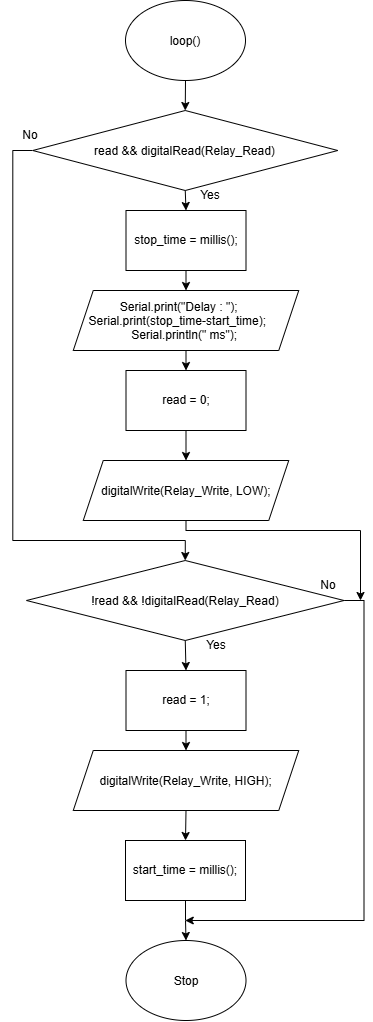

The diagram above was exported from draw.io. Its source (the exported page's mxGraphModel, read from the mxfile embedded in the PNG):
<mxGraphModel dx="934" dy="572" grid="1" gridSize="10" guides="1" tooltips="1" connect="1" arrows="1" fold="1" page="1" pageScale="1" pageWidth="850" pageHeight="1100" math="0" shadow="0">
  <root>
    <mxCell id="0" />
    <mxCell id="1" parent="0" />
    <mxCell id="TaY_a5sXQ_1A6XKahJFN-13" edge="1" parent="1" source="TaY_a5sXQ_1A6XKahJFN-1" style="edgeStyle=orthogonalEdgeStyle;rounded=0;orthogonalLoop=1;jettySize=auto;html=1;exitX=0.5;exitY=1;exitDx=0;exitDy=0;entryX=0.5;entryY=0;entryDx=0;entryDy=0;" target="TaY_a5sXQ_1A6XKahJFN-2">
      <mxGeometry relative="1" as="geometry" />
    </mxCell>
    <mxCell id="TaY_a5sXQ_1A6XKahJFN-1" parent="1" style="ellipse;whiteSpace=wrap;html=1;shapeInside=1;" value="loop()" vertex="1">
      <mxGeometry height="80" width="120" x="365" y="40" as="geometry" />
    </mxCell>
    <mxCell id="TaY_a5sXQ_1A6XKahJFN-14" edge="1" parent="1" source="TaY_a5sXQ_1A6XKahJFN-2" style="edgeStyle=orthogonalEdgeStyle;rounded=0;orthogonalLoop=1;jettySize=auto;html=1;exitX=0.5;exitY=1;exitDx=0;exitDy=0;entryX=0.5;entryY=0;entryDx=0;entryDy=0;" target="TaY_a5sXQ_1A6XKahJFN-4">
      <mxGeometry relative="1" as="geometry" />
    </mxCell>
    <mxCell id="TaY_a5sXQ_1A6XKahJFN-18" edge="1" parent="1" source="TaY_a5sXQ_1A6XKahJFN-2" style="edgeStyle=orthogonalEdgeStyle;rounded=0;orthogonalLoop=1;jettySize=auto;html=1;exitX=0;exitY=0.5;exitDx=0;exitDy=0;entryX=0.5;entryY=0;entryDx=0;entryDy=0;" target="TaY_a5sXQ_1A6XKahJFN-9">
      <mxGeometry relative="1" as="geometry">
        <Array as="points">
          <mxPoint x="252.3" y="190" />
          <mxPoint x="252.3" y="580" />
          <mxPoint x="424.8" y="580" />
        </Array>
      </mxGeometry>
    </mxCell>
    <mxCell id="TaY_a5sXQ_1A6XKahJFN-2" parent="1" style="rhombus;whiteSpace=wrap;html=1;shapeInside=1;" value="read &amp;amp;&amp;amp; digitalRead(Relay_Read)" vertex="1">
      <mxGeometry height="80" width="305" x="272.25" y="150" as="geometry" />
    </mxCell>
    <mxCell id="TaY_a5sXQ_1A6XKahJFN-15" edge="1" parent="1" source="TaY_a5sXQ_1A6XKahJFN-4" style="edgeStyle=orthogonalEdgeStyle;rounded=0;orthogonalLoop=1;jettySize=auto;html=1;exitX=0.5;exitY=1;exitDx=0;exitDy=0;entryX=0.5;entryY=0;entryDx=0;entryDy=0;" target="TaY_a5sXQ_1A6XKahJFN-5">
      <mxGeometry relative="1" as="geometry" />
    </mxCell>
    <mxCell id="TaY_a5sXQ_1A6XKahJFN-4" parent="1" style="rounded=0;whiteSpace=wrap;html=1;" value="stop_time = millis();" vertex="1">
      <mxGeometry height="60" width="120" x="365.5" y="250" as="geometry" />
    </mxCell>
    <mxCell id="TaY_a5sXQ_1A6XKahJFN-16" edge="1" parent="1" source="TaY_a5sXQ_1A6XKahJFN-5" style="edgeStyle=orthogonalEdgeStyle;rounded=0;orthogonalLoop=1;jettySize=auto;html=1;exitX=0.5;exitY=1;exitDx=0;exitDy=0;entryX=0.5;entryY=0;entryDx=0;entryDy=0;" target="TaY_a5sXQ_1A6XKahJFN-6">
      <mxGeometry relative="1" as="geometry" />
    </mxCell>
    <mxCell id="TaY_a5sXQ_1A6XKahJFN-5" parent="1" style="shape=parallelogram;perimeter=parallelogramPerimeter;whiteSpace=wrap;html=1;shapeInside=1;fixedSize=1;" value="Serial.print(&quot;Delay : &quot;);&amp;nbsp; &amp;nbsp; &amp;nbsp; &amp;nbsp; Serial.print(stop_time-start_time);&amp;nbsp; &amp;nbsp; &amp;nbsp; &amp;nbsp; Serial.println(&quot; ms&quot;);" vertex="1">
      <mxGeometry height="60" width="225.5" x="312.75" y="330" as="geometry" />
    </mxCell>
    <mxCell id="TaY_a5sXQ_1A6XKahJFN-17" edge="1" parent="1" source="TaY_a5sXQ_1A6XKahJFN-6" style="edgeStyle=orthogonalEdgeStyle;rounded=0;orthogonalLoop=1;jettySize=auto;html=1;exitX=0.5;exitY=1;exitDx=0;exitDy=0;entryX=0.5;entryY=0;entryDx=0;entryDy=0;" target="TaY_a5sXQ_1A6XKahJFN-8">
      <mxGeometry relative="1" as="geometry" />
    </mxCell>
    <mxCell id="TaY_a5sXQ_1A6XKahJFN-6" parent="1" style="rounded=0;whiteSpace=wrap;html=1;" value="read = 0;" vertex="1">
      <mxGeometry height="60" width="120" x="365.5" y="410" as="geometry" />
    </mxCell>
    <mxCell id="TaY_a5sXQ_1A6XKahJFN-23" edge="1" parent="1" source="TaY_a5sXQ_1A6XKahJFN-8" style="edgeStyle=orthogonalEdgeStyle;rounded=0;orthogonalLoop=1;jettySize=auto;html=1;exitX=0.5;exitY=1;exitDx=0;exitDy=0;">
      <mxGeometry relative="1" as="geometry">
        <Array as="points">
          <mxPoint x="425.5" y="570" />
          <mxPoint x="600" y="570" />
        </Array>
        <mxPoint x="600" y="640" as="targetPoint" />
      </mxGeometry>
    </mxCell>
    <mxCell id="TaY_a5sXQ_1A6XKahJFN-8" parent="1" style="shape=parallelogram;perimeter=parallelogramPerimeter;whiteSpace=wrap;html=1;shapeInside=1;fixedSize=1;" value="digitalWrite(Relay_Write, LOW);" vertex="1">
      <mxGeometry height="60" width="205.5" x="322.75" y="500" as="geometry" />
    </mxCell>
    <mxCell id="TaY_a5sXQ_1A6XKahJFN-19" edge="1" parent="1" source="TaY_a5sXQ_1A6XKahJFN-9" style="edgeStyle=orthogonalEdgeStyle;rounded=0;orthogonalLoop=1;jettySize=auto;html=1;exitX=0.5;exitY=1;exitDx=0;exitDy=0;entryX=0.5;entryY=0;entryDx=0;entryDy=0;" target="TaY_a5sXQ_1A6XKahJFN-10">
      <mxGeometry relative="1" as="geometry" />
    </mxCell>
    <mxCell id="TaY_a5sXQ_1A6XKahJFN-24" edge="1" parent="1" source="TaY_a5sXQ_1A6XKahJFN-9" style="edgeStyle=orthogonalEdgeStyle;rounded=0;orthogonalLoop=1;jettySize=auto;html=1;exitX=1;exitY=0.5;exitDx=0;exitDy=0;">
      <mxGeometry relative="1" as="geometry">
        <Array as="points">
          <mxPoint x="603.5" y="640" />
          <mxPoint x="603.5" y="960" />
        </Array>
        <mxPoint x="424.75" y="960" as="targetPoint" />
      </mxGeometry>
    </mxCell>
    <mxCell id="TaY_a5sXQ_1A6XKahJFN-9" parent="1" style="rhombus;whiteSpace=wrap;html=1;shapeInside=1;" value="!read &amp;amp;&amp;amp; !digitalRead(Relay_Read)" vertex="1">
      <mxGeometry height="80" width="317.5" x="266" y="600" as="geometry" />
    </mxCell>
    <mxCell id="TaY_a5sXQ_1A6XKahJFN-20" edge="1" parent="1" source="TaY_a5sXQ_1A6XKahJFN-10" style="edgeStyle=orthogonalEdgeStyle;rounded=0;orthogonalLoop=1;jettySize=auto;html=1;exitX=0.5;exitY=1;exitDx=0;exitDy=0;entryX=0.5;entryY=0;entryDx=0;entryDy=0;" target="TaY_a5sXQ_1A6XKahJFN-11">
      <mxGeometry relative="1" as="geometry" />
    </mxCell>
    <mxCell id="TaY_a5sXQ_1A6XKahJFN-10" parent="1" style="rounded=0;whiteSpace=wrap;html=1;" value="read = 1;" vertex="1">
      <mxGeometry height="60" width="120" x="365.5" y="710" as="geometry" />
    </mxCell>
    <mxCell id="TaY_a5sXQ_1A6XKahJFN-21" edge="1" parent="1" source="TaY_a5sXQ_1A6XKahJFN-11" style="edgeStyle=orthogonalEdgeStyle;rounded=0;orthogonalLoop=1;jettySize=auto;html=1;exitX=0.5;exitY=1;exitDx=0;exitDy=0;entryX=0.5;entryY=0;entryDx=0;entryDy=0;" target="TaY_a5sXQ_1A6XKahJFN-12">
      <mxGeometry relative="1" as="geometry" />
    </mxCell>
    <mxCell id="TaY_a5sXQ_1A6XKahJFN-11" parent="1" style="shape=parallelogram;perimeter=parallelogramPerimeter;whiteSpace=wrap;html=1;shapeInside=1;fixedSize=1;" value="digitalWrite(Relay_Write, HIGH);" vertex="1">
      <mxGeometry height="60" width="225.5" x="312.75" y="790" as="geometry" />
    </mxCell>
    <mxCell id="TaY_a5sXQ_1A6XKahJFN-26" edge="1" parent="1" source="TaY_a5sXQ_1A6XKahJFN-12" style="edgeStyle=orthogonalEdgeStyle;rounded=0;orthogonalLoop=1;jettySize=auto;html=1;exitX=0.5;exitY=1;exitDx=0;exitDy=0;entryX=0.5;entryY=0;entryDx=0;entryDy=0;" target="TaY_a5sXQ_1A6XKahJFN-25">
      <mxGeometry relative="1" as="geometry" />
    </mxCell>
    <mxCell id="TaY_a5sXQ_1A6XKahJFN-12" parent="1" style="rounded=0;whiteSpace=wrap;html=1;" value="start_time = millis();" vertex="1">
      <mxGeometry height="60" width="120" x="365" y="880" as="geometry" />
    </mxCell>
    <mxCell id="TaY_a5sXQ_1A6XKahJFN-25" parent="1" style="ellipse;whiteSpace=wrap;html=1;shapeInside=1;" value="Stop" vertex="1">
      <mxGeometry height="80" width="120" x="365.5" y="980" as="geometry" />
    </mxCell>
    <mxCell id="TaY_a5sXQ_1A6XKahJFN-27" parent="1" style="text;html=1;whiteSpace=wrap;strokeColor=none;fillColor=none;align=center;verticalAlign=middle;rounded=0;" value="Yes" vertex="1">
      <mxGeometry height="30" width="60" x="420" y="220" as="geometry" />
    </mxCell>
    <mxCell id="TaY_a5sXQ_1A6XKahJFN-28" parent="1" style="text;html=1;whiteSpace=wrap;strokeColor=none;fillColor=none;align=center;verticalAlign=middle;rounded=0;" value="No" vertex="1">
      <mxGeometry height="30" width="60" x="240" y="160" as="geometry" />
    </mxCell>
    <mxCell id="TaY_a5sXQ_1A6XKahJFN-29" parent="1" style="text;html=1;whiteSpace=wrap;strokeColor=none;fillColor=none;align=center;verticalAlign=middle;rounded=0;" value="Yes" vertex="1">
      <mxGeometry height="30" width="60" x="425.5" y="670" as="geometry" />
    </mxCell>
    <mxCell id="TaY_a5sXQ_1A6XKahJFN-30" parent="1" style="text;html=1;whiteSpace=wrap;strokeColor=none;fillColor=none;align=center;verticalAlign=middle;rounded=0;" value="No" vertex="1">
      <mxGeometry height="30" width="60" x="538.25" y="610" as="geometry" />
    </mxCell>
  </root>
</mxGraphModel>